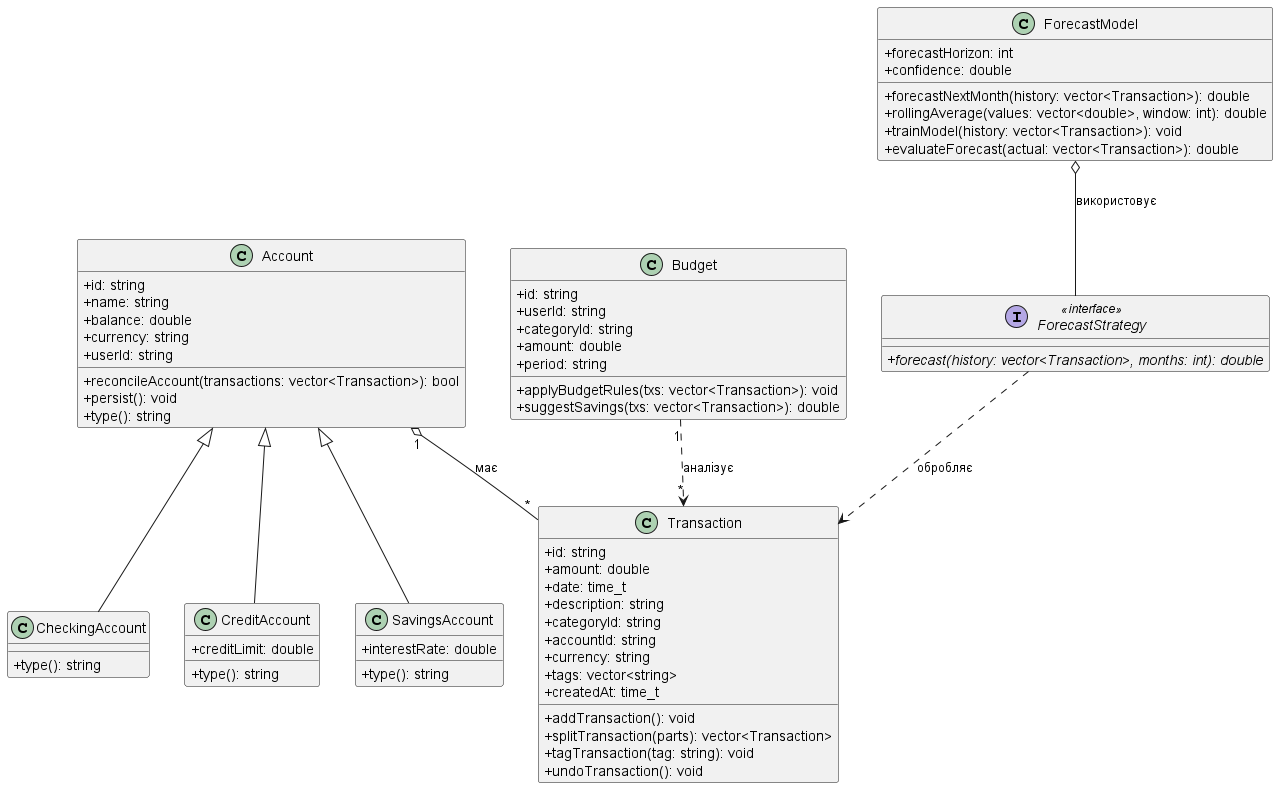

The diagram above was rendered by PlantUML. Its source (embedded in the PNG):
@startuml

skinparam classAttributeIconSize 0

class Transaction {
    + id: string
    + amount: double
    + date: time_t
    + description: string
    + categoryId: string
    + accountId: string
    + currency: string
    + tags: vector<string>
    + createdAt: time_t
    + addTransaction(): void
    + splitTransaction(parts): vector<Transaction>
    + tagTransaction(tag: string): void
    + undoTransaction(): void
}

class Account {
    + id: string
    + name: string
    + balance: double
    + currency: string
    + userId: string
    + reconcileAccount(transactions: vector<Transaction>): bool
    + persist(): void
    + type(): string
}

class CheckingAccount {
    + type(): string
}

class CreditAccount {
    + creditLimit: double
    + type(): string
}

class SavingsAccount {
    + interestRate: double
    + type(): string
}

Account <|-- CheckingAccount
Account <|-- CreditAccount
Account <|-- SavingsAccount

class Budget {
    + id: string
    + userId: string
    + categoryId: string
    + amount: double
    + period: string
    + applyBudgetRules(txs: vector<Transaction>): void
    + suggestSavings(txs: vector<Transaction>): double
}

interface ForecastStrategy <<interface>> {
    + {abstract} forecast(history: vector<Transaction>, months: int): double
}

class ForecastModel {
    + forecastHorizon: int
    + confidence: double
    + forecastNextMonth(history: vector<Transaction>): double
    + rollingAverage(values: vector<double>, window: int): double
    + trainModel(history: vector<Transaction>): void
    + evaluateForecast(actual: vector<Transaction>): double
}

Account "1" o-- "*" Transaction : має 
Budget "1" ..> "*" Transaction : аналізує 
ForecastModel o-- ForecastStrategy : використовує 
ForecastStrategy ..> Transaction : обробляє 

@enduml